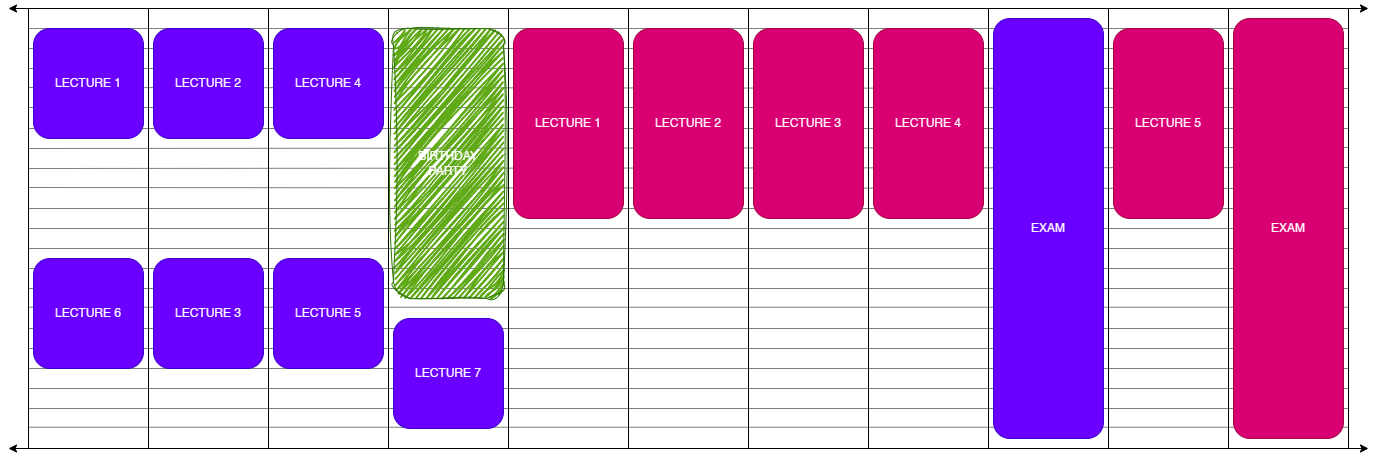

The diagram above was exported from draw.io. Its source (the exported page's mxGraphModel, read from the mxfile embedded in the PNG):
<mxGraphModel dx="1501" dy="875" grid="1" gridSize="10" guides="1" tooltips="1" connect="1" arrows="1" fold="1" page="1" pageScale="1" pageWidth="1400" pageHeight="520" math="0" shadow="0">
  <root>
    <mxCell id="0" />
    <mxCell id="1" parent="0" />
    <mxCell id="2bkPnV5uZES6bCGpxn5z-30" value="" style="rounded=0;whiteSpace=wrap;html=1;fillColor=none;" parent="1" vertex="1">
      <mxGeometry x="640" y="40" width="120" height="440" as="geometry" />
    </mxCell>
    <mxCell id="2bkPnV5uZES6bCGpxn5z-28" value="" style="rounded=0;whiteSpace=wrap;html=1;fillColor=none;" parent="1" vertex="1">
      <mxGeometry x="400" y="40" width="120" height="440" as="geometry" />
    </mxCell>
    <mxCell id="2bkPnV5uZES6bCGpxn5z-38" value="" style="endArrow=none;html=1;rounded=0;exitX=0;exitY=0.75;exitDx=0;exitDy=0;entryX=1;entryY=0.75;entryDx=0;entryDy=0;opacity=50;" parent="1" edge="1">
      <mxGeometry width="50" height="50" relative="1" as="geometry">
        <mxPoint x="40" y="458.75" as="sourcePoint" />
        <mxPoint x="1360" y="458.75" as="targetPoint" />
      </mxGeometry>
    </mxCell>
    <mxCell id="2bkPnV5uZES6bCGpxn5z-39" value="" style="endArrow=none;html=1;rounded=0;exitX=0;exitY=0.75;exitDx=0;exitDy=0;entryX=1;entryY=0.75;entryDx=0;entryDy=0;opacity=50;" parent="1" edge="1">
      <mxGeometry width="50" height="50" relative="1" as="geometry">
        <mxPoint x="40" y="440" as="sourcePoint" />
        <mxPoint x="1360" y="440" as="targetPoint" />
      </mxGeometry>
    </mxCell>
    <mxCell id="2bkPnV5uZES6bCGpxn5z-40" value="" style="endArrow=none;html=1;rounded=0;exitX=0;exitY=0.75;exitDx=0;exitDy=0;entryX=1;entryY=0.75;entryDx=0;entryDy=0;opacity=50;" parent="1" edge="1">
      <mxGeometry width="50" height="50" relative="1" as="geometry">
        <mxPoint x="40" y="420" as="sourcePoint" />
        <mxPoint x="1360" y="420" as="targetPoint" />
      </mxGeometry>
    </mxCell>
    <mxCell id="2bkPnV5uZES6bCGpxn5z-41" value="" style="endArrow=none;html=1;rounded=0;exitX=0;exitY=0.75;exitDx=0;exitDy=0;entryX=1;entryY=0.75;entryDx=0;entryDy=0;opacity=50;" parent="1" edge="1">
      <mxGeometry width="50" height="50" relative="1" as="geometry">
        <mxPoint x="40" y="400" as="sourcePoint" />
        <mxPoint x="1360" y="400" as="targetPoint" />
      </mxGeometry>
    </mxCell>
    <mxCell id="2bkPnV5uZES6bCGpxn5z-42" value="" style="endArrow=none;html=1;rounded=0;exitX=0;exitY=0.75;exitDx=0;exitDy=0;entryX=1;entryY=0.75;entryDx=0;entryDy=0;opacity=50;" parent="1" edge="1">
      <mxGeometry width="50" height="50" relative="1" as="geometry">
        <mxPoint x="40" y="380" as="sourcePoint" />
        <mxPoint x="1360" y="380" as="targetPoint" />
      </mxGeometry>
    </mxCell>
    <mxCell id="2bkPnV5uZES6bCGpxn5z-43" value="" style="endArrow=none;html=1;rounded=0;exitX=0;exitY=0.75;exitDx=0;exitDy=0;entryX=1;entryY=0.75;entryDx=0;entryDy=0;opacity=50;" parent="1" edge="1">
      <mxGeometry width="50" height="50" relative="1" as="geometry">
        <mxPoint x="40" y="360" as="sourcePoint" />
        <mxPoint x="1360" y="360" as="targetPoint" />
      </mxGeometry>
    </mxCell>
    <mxCell id="2bkPnV5uZES6bCGpxn5z-44" value="" style="endArrow=none;html=1;rounded=0;exitX=0;exitY=0.75;exitDx=0;exitDy=0;entryX=1;entryY=0.75;entryDx=0;entryDy=0;opacity=50;" parent="1" edge="1">
      <mxGeometry width="50" height="50" relative="1" as="geometry">
        <mxPoint x="40" y="338.75" as="sourcePoint" />
        <mxPoint x="1360" y="338.75" as="targetPoint" />
      </mxGeometry>
    </mxCell>
    <mxCell id="2bkPnV5uZES6bCGpxn5z-45" value="" style="endArrow=none;html=1;rounded=0;exitX=0;exitY=0.75;exitDx=0;exitDy=0;entryX=1;entryY=0.75;entryDx=0;entryDy=0;opacity=50;" parent="1" edge="1">
      <mxGeometry width="50" height="50" relative="1" as="geometry">
        <mxPoint x="40" y="320" as="sourcePoint" />
        <mxPoint x="1360" y="320" as="targetPoint" />
      </mxGeometry>
    </mxCell>
    <mxCell id="2bkPnV5uZES6bCGpxn5z-46" value="" style="endArrow=none;html=1;rounded=0;exitX=0;exitY=0.75;exitDx=0;exitDy=0;entryX=1;entryY=0.75;entryDx=0;entryDy=0;opacity=50;" parent="1" edge="1">
      <mxGeometry width="50" height="50" relative="1" as="geometry">
        <mxPoint x="40" y="300" as="sourcePoint" />
        <mxPoint x="1360" y="300" as="targetPoint" />
      </mxGeometry>
    </mxCell>
    <mxCell id="2bkPnV5uZES6bCGpxn5z-47" value="" style="endArrow=none;html=1;rounded=0;exitX=0;exitY=0.75;exitDx=0;exitDy=0;entryX=1;entryY=0.75;entryDx=0;entryDy=0;opacity=50;" parent="1" edge="1">
      <mxGeometry width="50" height="50" relative="1" as="geometry">
        <mxPoint x="40" y="280" as="sourcePoint" />
        <mxPoint x="1360" y="280" as="targetPoint" />
      </mxGeometry>
    </mxCell>
    <mxCell id="2bkPnV5uZES6bCGpxn5z-48" value="" style="endArrow=none;html=1;rounded=0;exitX=0;exitY=0.75;exitDx=0;exitDy=0;entryX=1;entryY=0.75;entryDx=0;entryDy=0;opacity=50;" parent="1" edge="1">
      <mxGeometry width="50" height="50" relative="1" as="geometry">
        <mxPoint x="40" y="260" as="sourcePoint" />
        <mxPoint x="1360" y="260" as="targetPoint" />
      </mxGeometry>
    </mxCell>
    <mxCell id="2bkPnV5uZES6bCGpxn5z-49" value="" style="endArrow=none;html=1;rounded=0;exitX=0;exitY=0.75;exitDx=0;exitDy=0;entryX=1;entryY=0.75;entryDx=0;entryDy=0;opacity=50;" parent="1" edge="1">
      <mxGeometry width="50" height="50" relative="1" as="geometry">
        <mxPoint x="40" y="240" as="sourcePoint" />
        <mxPoint x="1360" y="240" as="targetPoint" />
      </mxGeometry>
    </mxCell>
    <mxCell id="2bkPnV5uZES6bCGpxn5z-50" value="" style="endArrow=none;html=1;rounded=0;entryX=1.003;entryY=0.409;entryDx=0;entryDy=0;opacity=50;entryPerimeter=0;" parent="1" edge="1">
      <mxGeometry width="50" height="50" relative="1" as="geometry">
        <mxPoint x="40" y="219" as="sourcePoint" />
        <mxPoint x="1360" y="220" as="targetPoint" />
      </mxGeometry>
    </mxCell>
    <mxCell id="2bkPnV5uZES6bCGpxn5z-51" value="" style="endArrow=none;html=1;rounded=0;entryX=1;entryY=0.362;entryDx=0;entryDy=0;opacity=50;entryPerimeter=0;" parent="1" edge="1">
      <mxGeometry width="50" height="50" relative="1" as="geometry">
        <mxPoint x="40" y="200" as="sourcePoint" />
        <mxPoint x="1360" y="199" as="targetPoint" />
      </mxGeometry>
    </mxCell>
    <mxCell id="2bkPnV5uZES6bCGpxn5z-52" value="" style="endArrow=none;html=1;rounded=0;entryX=1;entryY=0.315;entryDx=0;entryDy=0;opacity=50;entryPerimeter=0;" parent="1" edge="1">
      <mxGeometry width="50" height="50" relative="1" as="geometry">
        <mxPoint x="40" y="180" as="sourcePoint" />
        <mxPoint x="1360" y="179" as="targetPoint" />
      </mxGeometry>
    </mxCell>
    <mxCell id="2bkPnV5uZES6bCGpxn5z-53" value="" style="endArrow=none;html=1;rounded=0;entryX=1.003;entryY=0.272;entryDx=0;entryDy=0;opacity=50;entryPerimeter=0;" parent="1" edge="1">
      <mxGeometry width="50" height="50" relative="1" as="geometry">
        <mxPoint x="40" y="160" as="sourcePoint" />
        <mxPoint x="1360" y="160" as="targetPoint" />
      </mxGeometry>
    </mxCell>
    <mxCell id="2bkPnV5uZES6bCGpxn5z-54" value="" style="endArrow=none;html=1;rounded=0;entryX=0.998;entryY=0.225;entryDx=0;entryDy=0;opacity=50;entryPerimeter=0;" parent="1" edge="1">
      <mxGeometry width="50" height="50" relative="1" as="geometry">
        <mxPoint x="40" y="139" as="sourcePoint" />
        <mxPoint x="1360" y="139" as="targetPoint" />
      </mxGeometry>
    </mxCell>
    <mxCell id="2bkPnV5uZES6bCGpxn5z-55" value="" style="endArrow=none;html=1;rounded=0;exitX=-0.004;exitY=0.179;exitDx=0;exitDy=0;entryX=1;entryY=0.182;entryDx=0;entryDy=0;opacity=50;entryPerimeter=0;exitPerimeter=0;" parent="1" edge="1">
      <mxGeometry width="50" height="50" relative="1" as="geometry">
        <mxPoint x="40" y="119" as="sourcePoint" />
        <mxPoint x="1360" y="120" as="targetPoint" />
      </mxGeometry>
    </mxCell>
    <mxCell id="2bkPnV5uZES6bCGpxn5z-56" value="" style="endArrow=none;html=1;rounded=0;exitX=0;exitY=0.75;exitDx=0;exitDy=0;entryX=1;entryY=0.75;entryDx=0;entryDy=0;opacity=50;" parent="1" edge="1">
      <mxGeometry width="50" height="50" relative="1" as="geometry">
        <mxPoint x="40" y="100" as="sourcePoint" />
        <mxPoint x="1360" y="100" as="targetPoint" />
      </mxGeometry>
    </mxCell>
    <mxCell id="2bkPnV5uZES6bCGpxn5z-57" value="" style="endArrow=none;html=1;rounded=0;exitX=0;exitY=0.75;exitDx=0;exitDy=0;entryX=1;entryY=0.75;entryDx=0;entryDy=0;opacity=50;" parent="1" edge="1">
      <mxGeometry width="50" height="50" relative="1" as="geometry">
        <mxPoint x="40" y="80" as="sourcePoint" />
        <mxPoint x="1360" y="80" as="targetPoint" />
      </mxGeometry>
    </mxCell>
    <mxCell id="2bkPnV5uZES6bCGpxn5z-58" value="" style="endArrow=none;html=1;rounded=0;exitX=0;exitY=0.75;exitDx=0;exitDy=0;entryX=1;entryY=0.75;entryDx=0;entryDy=0;opacity=50;" parent="1" edge="1">
      <mxGeometry width="50" height="50" relative="1" as="geometry">
        <mxPoint x="40" y="60" as="sourcePoint" />
        <mxPoint x="1360" y="60" as="targetPoint" />
      </mxGeometry>
    </mxCell>
    <mxCell id="2bkPnV5uZES6bCGpxn5z-35" value="" style="rounded=0;whiteSpace=wrap;html=1;fillColor=none;" parent="1" vertex="1">
      <mxGeometry x="1240" y="40" width="120" height="440" as="geometry" />
    </mxCell>
    <mxCell id="2bkPnV5uZES6bCGpxn5z-33" value="" style="rounded=0;whiteSpace=wrap;html=1;fillColor=none;" parent="1" vertex="1">
      <mxGeometry x="1000" y="40" width="120" height="440" as="geometry" />
    </mxCell>
    <mxCell id="nwG9B1XAI-CPU7kJkg9T-18" value="EXAM" style="rounded=1;whiteSpace=wrap;html=1;fillColor=#d80073;strokeColor=#A50040;fontColor=#ffffff;" parent="1" vertex="1">
      <mxGeometry x="1245" y="50" width="110" height="420" as="geometry" />
    </mxCell>
    <mxCell id="nwG9B1XAI-CPU7kJkg9T-21" value="LECTURE 1" style="rounded=1;whiteSpace=wrap;html=1;fillColor=#6a00ff;strokeColor=#3700CC;fontColor=#ffffff;" parent="1" vertex="1">
      <mxGeometry x="45" y="60" width="110" height="110" as="geometry" />
    </mxCell>
    <mxCell id="nwG9B1XAI-CPU7kJkg9T-22" value="LECTURE 2" style="rounded=1;whiteSpace=wrap;html=1;fillColor=#6a00ff;strokeColor=#3700CC;align=center;verticalAlign=middle;fontFamily=Helvetica;fontSize=12;fontColor=#ffffff;" parent="1" vertex="1">
      <mxGeometry x="165" y="60" width="110" height="110" as="geometry" />
    </mxCell>
    <mxCell id="nwG9B1XAI-CPU7kJkg9T-23" value="LECTURE 4" style="rounded=1;whiteSpace=wrap;html=1;fillColor=#6a00ff;strokeColor=#3700CC;align=center;verticalAlign=middle;fontFamily=Helvetica;fontSize=12;fontColor=#ffffff;" parent="1" vertex="1">
      <mxGeometry x="285" y="60" width="110" height="110" as="geometry" />
    </mxCell>
    <mxCell id="nwG9B1XAI-CPU7kJkg9T-24" value="LECTURE 5" style="rounded=1;whiteSpace=wrap;html=1;fillColor=#6a00ff;strokeColor=#3700CC;fontColor=#ffffff;" parent="1" vertex="1">
      <mxGeometry x="285" y="290" width="110" height="110" as="geometry" />
    </mxCell>
    <mxCell id="nwG9B1XAI-CPU7kJkg9T-25" value="LECTURE 6" style="rounded=1;whiteSpace=wrap;html=1;fillColor=#6a00ff;strokeColor=#3700CC;align=center;verticalAlign=middle;fontFamily=Helvetica;fontSize=12;fontColor=#ffffff;" parent="1" vertex="1">
      <mxGeometry x="45" y="290" width="110" height="110" as="geometry" />
    </mxCell>
    <mxCell id="nwG9B1XAI-CPU7kJkg9T-26" value="LECTURE 7" style="rounded=1;whiteSpace=wrap;html=1;fillColor=#6a00ff;strokeColor=#3700CC;align=center;verticalAlign=middle;fontFamily=Helvetica;fontSize=12;fontColor=#ffffff;" parent="1" vertex="1">
      <mxGeometry x="405" y="350" width="110" height="110" as="geometry" />
    </mxCell>
    <mxCell id="nwG9B1XAI-CPU7kJkg9T-27" value="LECTURE 3" style="rounded=1;whiteSpace=wrap;html=1;fillColor=#6a00ff;strokeColor=#3700CC;align=center;verticalAlign=middle;fontFamily=Helvetica;fontSize=12;fontColor=#ffffff;" parent="1" vertex="1">
      <mxGeometry x="165" y="290" width="110" height="110" as="geometry" />
    </mxCell>
    <mxCell id="nwG9B1XAI-CPU7kJkg9T-28" value="EXAM" style="rounded=1;whiteSpace=wrap;html=1;fillColor=#6a00ff;strokeColor=#3700CC;glass=0;shadow=0;fontColor=#ffffff;" parent="1" vertex="1">
      <mxGeometry x="1005" y="50" width="110" height="420" as="geometry" />
    </mxCell>
    <mxCell id="nwG9B1XAI-CPU7kJkg9T-30" value="LECTURE 1" style="rounded=1;whiteSpace=wrap;html=1;fillColor=#d80073;strokeColor=#A50040;align=center;verticalAlign=middle;fontFamily=Helvetica;fontSize=12;fontColor=#ffffff;" parent="1" vertex="1">
      <mxGeometry x="525" y="60" width="110" height="190" as="geometry" />
    </mxCell>
    <mxCell id="nwG9B1XAI-CPU7kJkg9T-31" value="LECTURE 2" style="rounded=1;whiteSpace=wrap;html=1;fillColor=#d80073;strokeColor=#A50040;align=center;verticalAlign=middle;fontFamily=Helvetica;fontSize=12;fontColor=#ffffff;" parent="1" vertex="1">
      <mxGeometry x="645" y="60" width="110" height="190" as="geometry" />
    </mxCell>
    <mxCell id="nwG9B1XAI-CPU7kJkg9T-32" value="LECTURE 3" style="rounded=1;whiteSpace=wrap;html=1;fillColor=#d80073;strokeColor=#A50040;align=center;verticalAlign=middle;fontFamily=Helvetica;fontSize=12;fontColor=#ffffff;" parent="1" vertex="1">
      <mxGeometry x="765" y="60" width="110" height="190" as="geometry" />
    </mxCell>
    <mxCell id="nwG9B1XAI-CPU7kJkg9T-33" value="LECTURE 5" style="rounded=1;whiteSpace=wrap;html=1;fillColor=#d80073;strokeColor=#A50040;align=center;verticalAlign=middle;fontFamily=Helvetica;fontSize=12;fontColor=#ffffff;" parent="1" vertex="1">
      <mxGeometry x="1125" y="60" width="110" height="190" as="geometry" />
    </mxCell>
    <mxCell id="nwG9B1XAI-CPU7kJkg9T-34" value="LECTURE 4" style="rounded=1;whiteSpace=wrap;html=1;fillColor=#d80073;strokeColor=#A50040;align=center;verticalAlign=middle;fontFamily=Helvetica;fontSize=12;fontColor=#ffffff;" parent="1" vertex="1">
      <mxGeometry x="885" y="60" width="110" height="190" as="geometry" />
    </mxCell>
    <mxCell id="2bkPnV5uZES6bCGpxn5z-25" value="" style="rounded=0;whiteSpace=wrap;html=1;fillColor=none;" parent="1" vertex="1">
      <mxGeometry x="40" y="40" width="120" height="440" as="geometry" />
    </mxCell>
    <mxCell id="2bkPnV5uZES6bCGpxn5z-26" value="" style="rounded=0;whiteSpace=wrap;html=1;fillColor=none;" parent="1" vertex="1">
      <mxGeometry x="160" y="40" width="120" height="440" as="geometry" />
    </mxCell>
    <mxCell id="2bkPnV5uZES6bCGpxn5z-27" value="" style="rounded=0;whiteSpace=wrap;html=1;fillColor=none;" parent="1" vertex="1">
      <mxGeometry x="280" y="40" width="120" height="440" as="geometry" />
    </mxCell>
    <mxCell id="2bkPnV5uZES6bCGpxn5z-29" value="" style="rounded=0;whiteSpace=wrap;html=1;fillColor=none;" parent="1" vertex="1">
      <mxGeometry x="520" y="40" width="120" height="440" as="geometry" />
    </mxCell>
    <mxCell id="2bkPnV5uZES6bCGpxn5z-31" value="" style="rounded=0;whiteSpace=wrap;html=1;fillColor=none;" parent="1" vertex="1">
      <mxGeometry x="760" y="40" width="120" height="440" as="geometry" />
    </mxCell>
    <mxCell id="2bkPnV5uZES6bCGpxn5z-32" value="" style="rounded=0;whiteSpace=wrap;html=1;fillColor=none;" parent="1" vertex="1">
      <mxGeometry x="880" y="40" width="120" height="440" as="geometry" />
    </mxCell>
    <mxCell id="2bkPnV5uZES6bCGpxn5z-34" value="" style="rounded=0;whiteSpace=wrap;html=1;fillColor=none;" parent="1" vertex="1">
      <mxGeometry x="1120" y="40" width="120" height="440" as="geometry" />
    </mxCell>
    <mxCell id="2bkPnV5uZES6bCGpxn5z-36" value="" style="endArrow=classic;startArrow=classic;html=1;rounded=0;strokeWidth=1;" parent="1" edge="1">
      <mxGeometry width="50" height="50" relative="1" as="geometry">
        <mxPoint x="20" y="40" as="sourcePoint" />
        <mxPoint x="1380" y="40" as="targetPoint" />
      </mxGeometry>
    </mxCell>
    <mxCell id="2bkPnV5uZES6bCGpxn5z-37" value="" style="endArrow=classic;startArrow=classic;html=1;rounded=0;strokeWidth=1;" parent="1" edge="1">
      <mxGeometry width="50" height="50" relative="1" as="geometry">
        <mxPoint x="20" y="480.0000000000001" as="sourcePoint" />
        <mxPoint x="1380" y="480.0000000000001" as="targetPoint" />
      </mxGeometry>
    </mxCell>
    <mxCell id="ZRCNgTaRg_np0pvftAPn-1" value="BIRTHDAY&lt;br&gt;PARTY" style="rounded=1;whiteSpace=wrap;html=1;fillColor=#60a917;strokeColor=#2D7600;align=center;verticalAlign=middle;fontFamily=Helvetica;fontSize=12;fontColor=#ffffff;fillWeight=2;hachureGap=-1;hachureAngle=-41;simplification=0;treeFolding=0;treeMoving=0;enumerate=0;sketch=1;curveFitting=1;jiggle=3;" vertex="1" parent="1">
      <mxGeometry x="405" y="60" width="110" height="270" as="geometry" />
    </mxCell>
  </root>
</mxGraphModel>